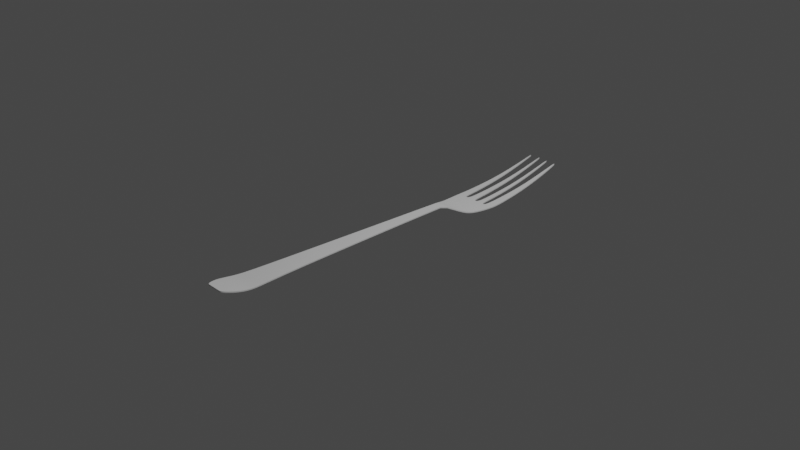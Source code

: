 # Source: Fork.blend  (saved by Blender 2.83.19; exported with 4.5.12 LTS)
import bpy
from mathutils import Matrix  # noqa: F401  (used for matrix-valued properties, if any)

bpy.ops.wm.read_factory_settings(use_empty=True)
scene = bpy.context.scene
scene.name = 'Scene'

# ---- collections
col_collection = bpy.data.collections.new('Collection'); scene.collection.children.link(col_collection)

# ---- node groups
ng_auto_smooth = bpy.data.node_groups.new('Auto Smooth', 'GeometryNodeTree')
_s = ng_auto_smooth.interface.new_socket(name='Geometry', in_out='OUTPUT', socket_type='NodeSocketGeometry')
_s = ng_auto_smooth.interface.new_socket(name='Geometry', in_out='INPUT', socket_type='NodeSocketGeometry')
_s = ng_auto_smooth.interface.new_socket(name='Angle', in_out='INPUT', socket_type='NodeSocketFloat')
_s.subtype = 'ANGLE'
_s.min_value = 0.0
_s.max_value = 3.142
ng_auto_smooth.is_modifier = True
_N = ng_auto_smooth.nodes; _L = ng_auto_smooth.links
n0 = _N.new('NodeGroupOutput'); n0.name = 'Group Output'; n0.location = (480, -100)
n1 = _N.new('NodeGroupInput'); n1.name = 'Group Input'; n1.location = (-420, -300)
n2 = _N.new('NodeGroupInput'); n2.name = 'Group Input.001'; n2.location = (-60, -100)
n3 = _N.new('GeometryNodeSetShadeSmooth'); n3.name = 'Set Shade Smooth'; n3.location = (120, -100)
n3.domain = 'EDGE'
n4 = _N.new('GeometryNodeSetShadeSmooth'); n4.name = 'Set Shade Smooth.001'; n4.location = (300, -100)
n5 = _N.new('GeometryNodeInputMeshEdgeAngle'); n5.name = 'Edge Angle'; n5.location = (-420, -220)
n6 = _N.new('GeometryNodeInputEdgeSmooth'); n6.name = 'Is Edge Smooth'; n6.location = (-60, -160)
n7 = _N.new('GeometryNodeInputShadeSmooth'); n7.name = 'Is Face Smooth'; n7.location = (-240, -340)
n8 = _N.new('FunctionNodeBooleanMath'); n8.name = 'Boolean Math'; n8.location = (-60, -220)
n9 = _N.new('FunctionNodeCompare'); n9.name = 'Compare'; n9.location = (-240, -180)
n9.operation = 'LESS_EQUAL'
_L.new(n5.outputs[0], n9.inputs[0])
_L.new(n4.outputs[0], n0.inputs[0])
_L.new(n1.outputs[1], n9.inputs[1])
_L.new(n9.outputs[0], n8.inputs[0])
_L.new(n7.outputs[0], n8.inputs[1])
_L.new(n2.outputs[0], n3.inputs[0])
_L.new(n6.outputs[0], n3.inputs[1])
_L.new(n3.outputs[0], n4.inputs[0])
_L.new(n8.outputs[0], n3.inputs[2])
n0.is_active_output = True

# ---- world
world_world = bpy.data.worlds.new('World'); scene.world = world_world
world_world.use_nodes = True; world_world.node_tree.nodes.clear()
_N = world_world.node_tree.nodes; _L = world_world.node_tree.links
n0 = _N.new('ShaderNodeOutputWorld'); n0.name = 'World Output'; n0.location = (300, 300)
n1 = _N.new('ShaderNodeBackground'); n1.name = 'Background'; n1.location = (10, 300)
n1.inputs[0].default_value = (0.05088, 0.05088, 0.05088, 1.0)
_L.new(n1.outputs[0], n0.inputs[0])
n0.is_active_output = True
world_world.color = (0.05088, 0.05088, 0.05088)
world_world.use_sun_shadow = False
world_world.sun_shadow_jitter_overblur = 0.0

# ---- cameras
cam_camera = bpy.data.cameras.new('Camera')
cam_camera.clip_end = 100.0
cam_camera.ortho_scale = 7.314

# ---- lights
light_light = bpy.data.lights.new('Light', 'POINT')
light_light.transmission_factor = 0.0
light_light.energy = 1000.0
light_light.shadow_soft_size = 0.1
light_light.shadow_maximum_resolution = 0.006
light_light.use_absolute_resolution = True

# ---- meshes
me_fork = bpy.data.meshes.new('Fork')
me_fork.from_pydata([(-4.577, -1.0, 0.0), (3.357, -1.0, 0.0), (-1.375, 1.193, -0.02425), (1.782, 1.193, -0.02425), (-5.68, -1.29, -0.003416), (4.46, -1.29, -0.003416), (-5.99, -1.475, 0.03416), (4.769, -1.475, 0.03416), (-4.457, 1.344, -0.09394), (5.88, 1.344, -0.09394), (-5.962, 1.443, -0.1315), (7.386, 1.443, -0.1315), (-6.663, 1.701, -0.1384), (8.666, 1.701, -0.1384), (-3.255, -1.0, 0.0), (-2.117, -1.0, 0.0), (-0.8395, -1.0, 0.0), (0.2004, -1.0, 0.0), (2.06, -1.0, 0.0), (1.266, 1.193, -0.02425), (0.526, 1.193, -0.02425), (0.1122, 1.193, -0.02425), (-0.3962, 1.193, -0.02425), (-0.849, 1.193, -0.02425), (-3.99, -1.29, -0.003416), (-2.536, -1.29, -0.003416), (-0.9033, -1.29, -0.003416), (0.4258, -1.29, -0.003416), (2.803, -1.29, -0.003416), (-4.197, -1.475, 0.03416), (-2.654, -1.475, 0.03416), (-0.9212, -1.475, 0.03416), (0.489, -1.475, 0.03416), (3.011, -1.475, 0.03416), (4.191, 1.344, -0.09394), (1.768, 1.344, -0.09394), (0.4132, 1.344, -0.09394), (-1.251, 1.344, -0.09394), (-2.734, 1.344, -0.09394), (5.204, 1.443, -0.1315), (2.076, 1.443, -0.1315), (0.3262, 1.443, -0.1315), (-1.823, 1.443, -0.1315), (-3.737, 1.443, -0.1315), (5.676, 1.701, -0.1384), (2.219, 1.701, -0.1384), (0.2856, 1.701, -0.1384), (-2.089, 1.701, -0.1384), (-3.932, 1.701, -0.1384), (1.191, -1.0, 0.0), (0.9203, 1.193, -0.02425), (1.692, -1.29, -0.003416), (1.833, -1.475, 0.03416), (3.059, 1.344, -0.09394), (3.743, 1.443, -0.1315), (4.061, 1.701, -0.1384), (-4.742, 2.838, 0.02562), (-4.422, 2.838, 0.02562), (-0.6887, 2.852, 0.02562), (-1.115, 2.852, 0.02562), (2.531, 2.84, 0.02562), (3.067, 2.84, 0.02562), (6.897, 2.836, 0.02562), (6.213, 2.836, 0.02562), (-3.965, 1.839, -0.1384), (-6.457, 1.839, -0.1384), (0.1888, 1.84, -0.1384), (-1.992, 1.84, -0.1384), (3.961, 1.839, -0.1384), (2.236, 1.839, -0.1384), (8.652, 1.838, -0.1384), (5.722, 1.838, -0.1384), (-3.967, -1.624, 0.067), (2.859, -1.624, 0.067), (-2.83, -1.624, 0.067), (-1.851, -1.624, 0.067), (-0.7516, -1.624, 0.067), (0.1431, -1.624, 0.067), (1.743, -1.624, 0.067), (0.9956, -1.624, 0.067), (7.774, 2.337, -0.09511), (5.967, 2.337, -0.09511), (3.514, 2.34, -0.09511), (2.384, 2.34, -0.09511), (-0.25, 2.346, -0.09511), (-1.554, 2.346, -0.09511), (-4.193, 2.338, -0.09511), (-5.6, 2.338, -0.09511)], [], [(18, 1, 3, 19), (14, 0, 4, 24), (24, 4, 6, 29), (19, 3, 9, 34), (34, 9, 11, 39), (39, 11, 13, 44), (10, 43, 48, 12), (43, 42, 47, 48), (42, 41, 46, 47), (41, 40, 45, 46), (54, 39, 44, 55), (8, 38, 43, 10), (38, 37, 42, 43), (37, 36, 41, 42), (36, 35, 40, 41), (53, 34, 39, 54), (2, 23, 38, 8), (23, 22, 37, 38), (22, 21, 36, 37), (21, 20, 35, 36), (50, 19, 34, 53), (5, 28, 33, 7), (51, 27, 32, 52), (27, 26, 31, 32), (26, 25, 30, 31), (25, 24, 29, 30), (1, 18, 28, 5), (49, 17, 27, 51), (17, 16, 26, 27), (16, 15, 25, 26), (15, 14, 24, 25), (0, 14, 23, 2), (14, 15, 22, 23), (15, 16, 21, 22), (16, 17, 20, 21), (49, 18, 19, 50), (17, 49, 50, 20), (18, 49, 51, 28), (28, 51, 52, 33), (20, 50, 53, 35), (35, 53, 54, 40), (40, 54, 55, 45), (87, 86, 57, 56), (85, 84, 58, 59), (83, 82, 61, 60), (81, 80, 62, 63), (12, 48, 64, 65), (47, 46, 66, 67), (45, 55, 68, 69), (44, 13, 70, 71), (29, 6, 72, 74), (52, 32, 77, 79), (32, 31, 76, 77), (30, 29, 74, 75), (7, 33, 78, 73), (33, 52, 79, 78), (31, 30, 75, 76), (71, 70, 80, 81), (69, 68, 82, 83), (67, 66, 84, 85), (65, 64, 86, 87)])
me_fork.polygons.foreach_set('use_smooth', [True] * 61)
_k = {(2, 23): 0.67059, (3, 19): 0.67059, (20, 50): 0.67059, (20, 21): 0.67059, (21, 22): 0.67059, (22, 23): 0.67059, (19, 50): 0.67059}
me_fork.attributes.new('crease_edge', 'FLOAT', 'EDGE').data.foreach_set('value', [_k.get((min(e.vertices), max(e.vertices)), 0.0) for e in me_fork.edges])
_uv = me_fork.uv_layers.new(name='UVMap')
_uv.uv.foreach_set('vector', [0.8366, 0.0, 1.0, 0.0, 1.0, 1.0, 0.8366, 1.0, 0.1667, 0.0, 0.0, 0.0, 0.0, 0.0, 0.1667, 0.0, 0.1667, 0.0, 0.0, 0.0, 0.0, 0.0, 0.1667, 0.0, 0.8366, 1.0, 1.0, 1.0, 1.0, 1.0, 0.8366, 1.0, 0.8366, 1.0, 1.0, 1.0, 1.0, 1.0, 0.8366, 1.0, 0.8366, 1.0, 1.0, 1.0, 1.0, 1.0, 0.8366, 1.0, 0.0, 1.0, 0.1667, 1.0, 0.1667, 1.0, 0.0, 1.0, 0.1667, 1.0, 0.3101, 1.0, 0.3101, 1.0, 0.1667, 1.0, 0.3101, 1.0, 0.4711, 1.0, 0.4711, 1.0, 0.3101, 1.0, 0.4711, 1.0, 0.6022, 1.0, 0.6022, 1.0, 0.4711, 1.0, 0.7271, 1.0, 0.8366, 1.0, 0.8366, 1.0, 0.7271, 1.0, 0.0, 1.0, 0.1667, 1.0, 0.1667, 1.0, 0.0, 1.0, 0.1667, 1.0, 0.3101, 1.0, 0.3101, 1.0, 0.1667, 1.0, 0.3101, 1.0, 0.4711, 1.0, 0.4711, 1.0, 0.3101, 1.0, 0.4711, 1.0, 0.6022, 1.0, 0.6022, 1.0, 0.4711, 1.0, 0.7271, 1.0, 0.8366, 1.0, 0.8366, 1.0, 0.7271, 1.0, 0.0, 1.0, 0.1667, 1.0, 0.1667, 1.0, 0.0, 1.0, 0.1667, 1.0, 0.3101, 1.0, 0.3101, 1.0, 0.1667, 1.0, 0.3101, 1.0, 0.4711, 1.0, 0.4711, 1.0, 0.3101, 1.0, 0.4711, 1.0, 0.6022, 1.0, 0.6022, 1.0, 0.4711, 1.0, 0.7271, 1.0, 0.8366, 1.0, 0.8366, 1.0, 0.7271, 1.0, 1.0, 0.0, 0.8366, 0.0, 0.8366, 0.0, 1.0, 0.0, 0.7271, 0.0, 0.6022, 0.0, 0.6022, 0.0, 0.7271, 0.0, 0.6022, 0.0, 0.4711, 0.0, 0.4711, 0.0, 0.6022, 0.0, 0.4711, 0.0, 0.3101, 0.0, 0.3101, 0.0, 0.4711, 0.0, 0.3101, 0.0, 0.1667, 0.0, 0.1667, 0.0, 0.3101, 0.0, 1.0, 0.0, 0.8366, 0.0, 0.8366, 0.0, 1.0, 0.0, 0.7271, 0.0, 0.6022, 0.0, 0.6022, 0.0, 0.7271, 0.0, 0.6022, 0.0, 0.4711, 0.0, 0.4711, 0.0, 0.6022, 0.0, 0.4711, 0.0, 0.3101, 0.0, 0.3101, 0.0, 0.4711, 0.0, 0.3101, 0.0, 0.1667, 0.0, 0.1667, 0.0, 0.3101, 0.0, 0.0, 0.0, 0.1667, 0.0, 0.1667, 1.0, 0.0, 1.0, 0.1667, 0.0, 0.3101, 0.0, 0.3101, 1.0, 0.1667, 1.0, 0.3101, 0.0, 0.4711, 0.0, 0.4711, 1.0, 0.3101, 1.0, 0.4711, 0.0, 0.6022, 0.0, 0.6022, 1.0, 0.4711, 1.0, 0.7271, 0.0, 0.8366, 0.0, 0.8366, 1.0, 0.7271, 1.0, 0.6022, 0.0, 0.7271, 0.0, 0.7271, 1.0, 0.6022, 1.0, 0.8366, 0.0, 0.7271, 0.0, 0.7271, 0.0, 0.8366, 0.0, 0.8366, 0.0, 0.7271, 0.0, 0.7271, 0.0, 0.8366, 0.0, 0.6022, 1.0, 0.7271, 1.0, 0.7271, 1.0, 0.6022, 1.0, 0.6022, 1.0, 0.7271, 1.0, 0.7271, 1.0, 0.6022, 1.0, 0.6022, 1.0, 0.7271, 1.0, 0.7271, 1.0, 0.6022, 1.0, 0.0, 1.0, 0.1667, 1.0, 0.1667, 1.0, 0.0, 1.0, 0.3101, 1.0, 0.4711, 1.0, 0.4711, 1.0, 0.3101, 1.0, 0.6022, 1.0, 0.7271, 1.0, 0.7271, 1.0, 0.6022, 1.0, 0.8366, 1.0, 1.0, 1.0, 1.0, 1.0, 0.8366, 1.0, 0.0, 1.0, 0.1667, 1.0, 0.1667, 1.0, 0.0, 1.0, 0.3101, 1.0, 0.4711, 1.0, 0.4711, 1.0, 0.3101, 1.0, 0.6022, 1.0, 0.7271, 1.0, 0.7271, 1.0, 0.6022, 1.0, 0.8366, 1.0, 1.0, 1.0, 1.0, 1.0, 0.8366, 1.0, 0.1667, 0.0, 0.0, 0.0, 0.0, 0.0, 0.1667, 0.0, 0.7271, 0.0, 0.6022, 0.0, 0.6022, 0.0, 0.7271, 0.0, 0.6022, 0.0, 0.4711, 0.0, 0.4711, 0.0, 0.6022, 0.0, 0.3101, 0.0, 0.1667, 0.0, 0.1667, 0.0, 0.3101, 0.0, 1.0, 0.0, 0.8366, 0.0, 0.8366, 0.0, 1.0, 0.0, 0.8366, 0.0, 0.7271, 0.0, 0.7271, 0.0, 0.8366, 0.0, 0.4711, 0.0, 0.3101, 0.0, 0.3101, 0.0, 0.4711, 0.0, 0.8366, 1.0, 1.0, 1.0, 1.0, 1.0, 0.8366, 1.0, 0.6022, 1.0, 0.7271, 1.0, 0.7271, 1.0, 0.6022, 1.0, 0.3101, 1.0, 0.4711, 1.0, 0.4711, 1.0, 0.3101, 1.0, 0.0, 1.0, 0.1667, 1.0, 0.1667, 1.0, 0.0, 1.0])
me_fork.use_remesh_fix_poles = True
me_fork.use_remesh_preserve_attributes = False
me_fork.use_mirror_vertex_groups = False
me_fork.update()

# ---- objects
ob_light = bpy.data.objects.new('Light', light_light)
ob_camera = bpy.data.objects.new('Camera', cam_camera)
ob_fork = bpy.data.objects.new('fork', me_fork)
ob_empty = bpy.data.objects.new('Empty', None)

# ---- transforms, parenting, visibility, modifiers, constraints
ob_light.location = (4.076, 1.005, 5.904)
ob_light.rotation_euler = (0.6503, 0.05522, 1.866)
ob_light.lock_rotations_4d = False
ob_light.empty_display_type = 'ARROWS'
ob_light.color = (0.0, 0.0, 0.0, 0.0)
ob_light.lineart.crease_threshold = 0.0
ob_camera.location = (7.359, -6.926, 4.958)
ob_camera.rotation_euler = (1.109, 0.0, 0.8149)
ob_camera.lock_rotations_4d = False
ob_camera.empty_display_type = 'ARROWS'
ob_camera.color = (0.0, 0.0, 0.0, 0.0)
ob_camera.display_type = 'WIRE'
ob_camera.lineart.crease_threshold = 0.0
ob_fork.location = (0.0, -0.6149, 0.0)
ob_fork.scale = (0.03085, 1.0, 1.0)
ob_fork.lineart.crease_threshold = 0.0
_m = ob_fork.modifiers.new('Subdivision', 'SUBSURF')
_m.uv_smooth = 'PRESERVE_CORNERS'
_m = ob_fork.modifiers.new('Solidify', 'SOLIDIFY')
_m.thickness = 0.012
_m.use_even_offset = True
_m = ob_fork.modifiers.new('Auto Smooth', 'NODES')
_m.node_group = ng_auto_smooth
_gi = [s.identifier for s in ng_auto_smooth.interface.items_tree if s.item_type == 'SOCKET' and s.in_out == 'INPUT']
_m[_gi[1]] = 0.5236  # Angle
ob_empty.location = (0.0, 0.0, 0.0)
ob_empty.empty_display_type = 'IMAGE'
ob_empty.empty_display_size = 5.0
ob_empty.empty_image_depth = 'BACK'
ob_empty.show_empty_image_perspective = False
ob_empty.empty_image_side = 'FRONT'
ob_empty.lineart.crease_threshold = 0.0

# ---- collection membership
col_collection.objects.link(ob_light)
col_collection.objects.link(ob_camera)
col_collection.objects.link(ob_fork)
col_collection.objects.link(ob_empty)

# ---- scene / render settings (as saved in the file)
scene.camera = ob_camera
scene.frame_start = 1; scene.frame_end = 250; scene.frame_set(1)
scene.render.engine = 'BLENDER_EEVEE_NEXT'
scene.cycles.use_denoising = False
scene.cycles.samples = 128
scene.cycles.sampling_pattern = 'TABULATED_SOBOL'
scene.cycles.use_adaptive_sampling = False
scene.cycles.use_light_tree = False
scene.view_settings.view_transform = 'Filmic'
bpy.context.view_layer.update()
